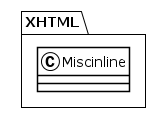

The diagram above was rendered by PlantUML. Its source (embedded in the PNG):
@startuml
!theme plain
package XHTML {
class Miscinline {
}
}
@enduml